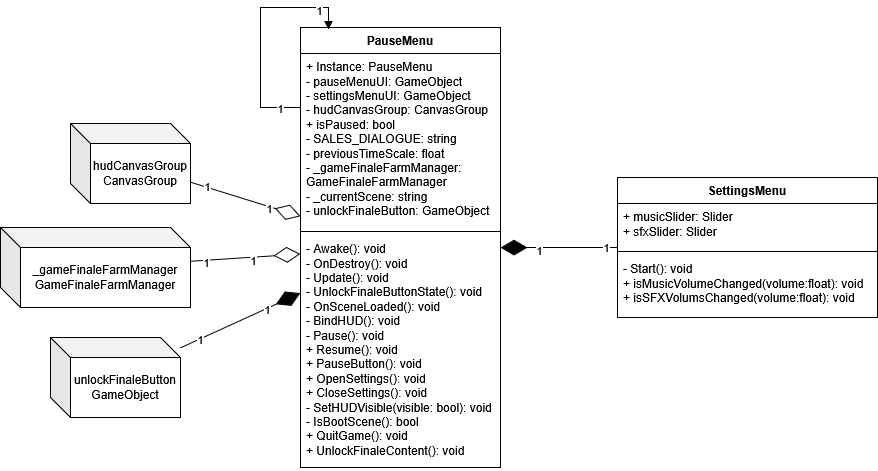

The diagram above was exported from draw.io. Its source (the exported page's mxGraphModel, read from the mxfile embedded in the PNG):
<mxGraphModel dx="1869" dy="562" grid="1" gridSize="10" guides="1" tooltips="1" connect="1" arrows="1" fold="1" page="1" pageScale="1" pageWidth="827" pageHeight="1169" math="0" shadow="0">
  <root>
    <mxCell id="0" />
    <mxCell id="1" parent="0" />
    <mxCell id="ATdMYzoza_IIUyeIa6tU-1" parent="1" style="swimlane;fontStyle=1;align=center;verticalAlign=top;childLayout=stackLayout;horizontal=1;startSize=26;horizontalStack=0;resizeParent=1;resizeParentMax=0;resizeLast=0;collapsible=1;marginBottom=0;whiteSpace=wrap;html=1;" value="PauseMenu" vertex="1">
      <mxGeometry height="440" width="200" x="250" y="80" as="geometry" />
    </mxCell>
    <mxCell id="ATdMYzoza_IIUyeIa6tU-2" parent="ATdMYzoza_IIUyeIa6tU-1" style="text;strokeColor=none;fillColor=none;align=left;verticalAlign=top;spacingLeft=4;spacingRight=4;overflow=hidden;rotatable=0;points=[[0,0.5],[1,0.5]];portConstraint=eastwest;whiteSpace=wrap;html=1;" value="&lt;div&gt;+ Instance: PauseMenu&lt;/div&gt;&lt;div&gt;- pauseMenuUI: GameObject&lt;/div&gt;&lt;div&gt;- settingsMenuUI: GameObject&lt;/div&gt;&lt;div&gt;- hudCanvasGroup: CanvasGroup&lt;/div&gt;&lt;div&gt;+ isPaused: bool&lt;/div&gt;&lt;div&gt;- SALES_DIALOGUE: string&lt;/div&gt;&lt;div&gt;- previousTimeScale: float&lt;/div&gt;&lt;div&gt;- _gameFinaleFarmManager: GameFinaleFarmManager&lt;/div&gt;&lt;div&gt;- _currentScene: string&lt;/div&gt;&lt;div&gt;- unlockFinaleButton: GameObject&lt;/div&gt;" vertex="1">
      <mxGeometry height="174" width="200" y="26" as="geometry" />
    </mxCell>
    <mxCell id="ATdMYzoza_IIUyeIa6tU-3" parent="ATdMYzoza_IIUyeIa6tU-1" style="line;strokeWidth=1;fillColor=none;align=left;verticalAlign=middle;spacingTop=-1;spacingLeft=3;spacingRight=3;rotatable=0;labelPosition=right;points=[];portConstraint=eastwest;strokeColor=inherit;" value="" vertex="1">
      <mxGeometry height="8" width="200" y="200" as="geometry" />
    </mxCell>
    <mxCell id="ATdMYzoza_IIUyeIa6tU-4" parent="ATdMYzoza_IIUyeIa6tU-1" style="text;strokeColor=none;fillColor=none;align=left;verticalAlign=top;spacingLeft=4;spacingRight=4;overflow=hidden;rotatable=0;points=[[0,0.5],[1,0.5]];portConstraint=eastwest;whiteSpace=wrap;html=1;" value="&lt;div&gt;- Awake(): void&lt;/div&gt;&lt;div&gt;- OnDestroy(): void&lt;/div&gt;&lt;div&gt;- Update(): void&lt;/div&gt;&lt;div&gt;- UnlockFinaleButtonState(): void&lt;/div&gt;&lt;div&gt;- OnSceneLoaded(): void&lt;/div&gt;&lt;div&gt;- BindHUD(): void&lt;/div&gt;&lt;div&gt;- Pause(): void&lt;/div&gt;&lt;div&gt;+ Resume(): void&lt;/div&gt;&lt;div&gt;+ PauseButton(): void&lt;/div&gt;&lt;div&gt;+ OpenSettings(): void&lt;/div&gt;&lt;div&gt;+ CloseSettings(): void&lt;/div&gt;&lt;div&gt;- SetHUDVisible(visible: bool): void&lt;/div&gt;&lt;div&gt;- IsBootScene(): bool&lt;/div&gt;&lt;div&gt;+ QuitGame(): void&lt;/div&gt;&lt;div&gt;+ UnlockFinaleContent(): void&lt;/div&gt;" vertex="1">
      <mxGeometry height="232" width="200" y="208" as="geometry" />
    </mxCell>
    <mxCell id="ATdMYzoza_IIUyeIa6tU-5" parent="1" style="swimlane;fontStyle=1;align=center;verticalAlign=top;childLayout=stackLayout;horizontal=1;startSize=26;horizontalStack=0;resizeParent=1;resizeParentMax=0;resizeLast=0;collapsible=1;marginBottom=0;whiteSpace=wrap;html=1;" value="SettingsMenu" vertex="1">
      <mxGeometry height="140" width="260" x="567" y="230" as="geometry" />
    </mxCell>
    <mxCell id="ATdMYzoza_IIUyeIa6tU-6" parent="ATdMYzoza_IIUyeIa6tU-5" style="text;strokeColor=none;fillColor=none;align=left;verticalAlign=top;spacingLeft=4;spacingRight=4;overflow=hidden;rotatable=0;points=[[0,0.5],[1,0.5]];portConstraint=eastwest;whiteSpace=wrap;html=1;" value="&lt;div&gt;+ musicSlider: Slider&lt;/div&gt;&lt;div&gt;+ sfxSlider: Slider&lt;/div&gt;&lt;div&gt;&lt;br&gt;&lt;/div&gt;" vertex="1">
      <mxGeometry height="44" width="260" y="26" as="geometry" />
    </mxCell>
    <mxCell id="ATdMYzoza_IIUyeIa6tU-7" parent="ATdMYzoza_IIUyeIa6tU-5" style="line;strokeWidth=1;fillColor=none;align=left;verticalAlign=middle;spacingTop=-1;spacingLeft=3;spacingRight=3;rotatable=0;labelPosition=right;points=[];portConstraint=eastwest;strokeColor=inherit;" value="" vertex="1">
      <mxGeometry height="8" width="260" y="70" as="geometry" />
    </mxCell>
    <mxCell id="ATdMYzoza_IIUyeIa6tU-8" parent="ATdMYzoza_IIUyeIa6tU-5" style="text;strokeColor=none;fillColor=none;align=left;verticalAlign=top;spacingLeft=4;spacingRight=4;overflow=hidden;rotatable=0;points=[[0,0.5],[1,0.5]];portConstraint=eastwest;whiteSpace=wrap;html=1;" value="&lt;div&gt;- Start(): void&lt;/div&gt;&lt;div&gt;+ isMusicVolumeChanged(volume:float): void&lt;/div&gt;&lt;div&gt;+ isSFXVolumsChanged(volume:float): void&lt;/div&gt;" vertex="1">
      <mxGeometry height="62" width="260" y="78" as="geometry" />
    </mxCell>
    <mxCell id="ATdMYzoza_IIUyeIa6tU-9" edge="1" parent="1" source="ATdMYzoza_IIUyeIa6tU-5" style="endArrow=diamondThin;endFill=1;endSize=24;html=1;rounded=0;" target="ATdMYzoza_IIUyeIa6tU-1" value="">
      <mxGeometry relative="1" width="160" as="geometry">
        <mxPoint x="540" y="360" as="sourcePoint" />
        <mxPoint x="700" y="360" as="targetPoint" />
      </mxGeometry>
    </mxCell>
    <mxCell id="ATdMYzoza_IIUyeIa6tU-10" connectable="0" parent="ATdMYzoza_IIUyeIa6tU-9" style="edgeLabel;html=1;align=center;verticalAlign=middle;resizable=0;points=[];" value="1" vertex="1">
      <mxGeometry relative="1" x="0.3504" y="2" as="geometry">
        <mxPoint as="offset" />
      </mxGeometry>
    </mxCell>
    <mxCell id="ATdMYzoza_IIUyeIa6tU-11" connectable="0" parent="ATdMYzoza_IIUyeIa6tU-9" style="edgeLabel;html=1;align=center;verticalAlign=middle;resizable=0;points=[];" value="1" vertex="1">
      <mxGeometry relative="1" x="-0.7949" y="-1" as="geometry">
        <mxPoint as="offset" />
      </mxGeometry>
    </mxCell>
    <mxCell id="ATdMYzoza_IIUyeIa6tU-12" edge="1" parent="1" source="ATdMYzoza_IIUyeIa6tU-1" style="endArrow=block;endFill=1;html=1;edgeStyle=orthogonalEdgeStyle;align=left;verticalAlign=top;rounded=0;entryX=0.14;entryY=0.005;entryDx=0;entryDy=0;entryPerimeter=0;" target="ATdMYzoza_IIUyeIa6tU-1" value="">
      <mxGeometry relative="1" x="-1" as="geometry">
        <Array as="points">
          <mxPoint x="210" y="160" />
          <mxPoint x="210" y="60" />
          <mxPoint x="278" y="60" />
        </Array>
        <mxPoint x="50" y="140" as="sourcePoint" />
        <mxPoint x="120" y="120" as="targetPoint" />
      </mxGeometry>
    </mxCell>
    <mxCell id="ATdMYzoza_IIUyeIa6tU-14" connectable="0" parent="ATdMYzoza_IIUyeIa6tU-12" style="edgeLabel;html=1;align=center;verticalAlign=middle;resizable=0;points=[];" value="1" vertex="1">
      <mxGeometry relative="1" x="-0.8175" as="geometry">
        <mxPoint as="offset" />
      </mxGeometry>
    </mxCell>
    <mxCell id="ATdMYzoza_IIUyeIa6tU-15" connectable="0" parent="ATdMYzoza_IIUyeIa6tU-12" style="edgeLabel;html=1;align=center;verticalAlign=middle;resizable=0;points=[];" value="1" vertex="1">
      <mxGeometry relative="1" x="0.7202" y="-2" as="geometry">
        <mxPoint as="offset" />
      </mxGeometry>
    </mxCell>
    <mxCell id="ATdMYzoza_IIUyeIa6tU-18" parent="1" style="shape=cube;whiteSpace=wrap;html=1;boundedLbl=1;backgroundOutline=1;darkOpacity=0.05;darkOpacity2=0.1;" value="&lt;div&gt;hudCanvasGroup&lt;/div&gt;&lt;div&gt;CanvasGroup&lt;/div&gt;" vertex="1">
      <mxGeometry height="80" width="120" x="20" y="176" as="geometry" />
    </mxCell>
    <mxCell id="ATdMYzoza_IIUyeIa6tU-19" edge="1" parent="1" source="ATdMYzoza_IIUyeIa6tU-18" style="endArrow=diamondThin;endFill=0;endSize=24;html=1;rounded=0;" target="ATdMYzoza_IIUyeIa6tU-1" value="">
      <mxGeometry relative="1" width="160" as="geometry">
        <mxPoint x="80" y="310" as="sourcePoint" />
        <mxPoint x="240" y="310" as="targetPoint" />
      </mxGeometry>
    </mxCell>
    <mxCell id="ATdMYzoza_IIUyeIa6tU-23" connectable="0" parent="ATdMYzoza_IIUyeIa6tU-19" style="edgeLabel;html=1;align=center;verticalAlign=middle;resizable=0;points=[];" value="1" vertex="1">
      <mxGeometry relative="1" x="-0.7035" y="1" as="geometry">
        <mxPoint as="offset" />
      </mxGeometry>
    </mxCell>
    <mxCell id="ATdMYzoza_IIUyeIa6tU-24" connectable="0" parent="ATdMYzoza_IIUyeIa6tU-19" style="edgeLabel;html=1;align=center;verticalAlign=middle;resizable=0;points=[];" value="1" vertex="1">
      <mxGeometry relative="1" x="0.4326" y="-1" as="geometry">
        <mxPoint as="offset" />
      </mxGeometry>
    </mxCell>
    <mxCell id="ATdMYzoza_IIUyeIa6tU-21" parent="1" style="shape=cube;whiteSpace=wrap;html=1;boundedLbl=1;backgroundOutline=1;darkOpacity=0.05;darkOpacity2=0.1;" value="&lt;div&gt;_gameFinaleFarmManager&lt;/div&gt;&lt;div&gt;GameFinaleFarmManager&lt;/div&gt;" vertex="1">
      <mxGeometry height="80" width="190" x="-50" y="280" as="geometry" />
    </mxCell>
    <mxCell id="ATdMYzoza_IIUyeIa6tU-22" edge="1" parent="1" source="ATdMYzoza_IIUyeIa6tU-21" style="endArrow=diamondThin;endFill=0;endSize=24;html=1;rounded=0;" target="ATdMYzoza_IIUyeIa6tU-1" value="">
      <mxGeometry relative="1" width="160" as="geometry">
        <mxPoint x="70" y="440" as="sourcePoint" />
        <mxPoint x="230" y="440" as="targetPoint" />
      </mxGeometry>
    </mxCell>
    <mxCell id="ATdMYzoza_IIUyeIa6tU-25" connectable="0" parent="ATdMYzoza_IIUyeIa6tU-22" style="edgeLabel;html=1;align=center;verticalAlign=middle;resizable=0;points=[];" value="1" vertex="1">
      <mxGeometry relative="1" x="-0.7196" y="-2" as="geometry">
        <mxPoint as="offset" />
      </mxGeometry>
    </mxCell>
    <mxCell id="ATdMYzoza_IIUyeIa6tU-26" connectable="0" parent="ATdMYzoza_IIUyeIa6tU-22" style="edgeLabel;html=1;align=center;verticalAlign=middle;resizable=0;points=[];" value="1" vertex="1">
      <mxGeometry relative="1" x="0.1252" y="-3" as="geometry">
        <mxPoint as="offset" />
      </mxGeometry>
    </mxCell>
    <mxCell id="ATdMYzoza_IIUyeIa6tU-27" parent="1" style="shape=cube;whiteSpace=wrap;html=1;boundedLbl=1;backgroundOutline=1;darkOpacity=0.05;darkOpacity2=0.1;" value="&lt;div&gt;unlockFinaleButton&lt;/div&gt;&lt;div&gt;GameObject&lt;/div&gt;" vertex="1">
      <mxGeometry height="80" width="130" y="390" as="geometry" />
    </mxCell>
    <mxCell id="ATdMYzoza_IIUyeIa6tU-28" edge="1" parent="1" source="ATdMYzoza_IIUyeIa6tU-27" style="endArrow=diamondThin;endFill=1;endSize=24;html=1;rounded=0;" target="ATdMYzoza_IIUyeIa6tU-1" value="">
      <mxGeometry relative="1" width="160" as="geometry">
        <mxPoint x="60" y="500" as="sourcePoint" />
        <mxPoint x="220" y="500" as="targetPoint" />
      </mxGeometry>
    </mxCell>
    <mxCell id="ATdMYzoza_IIUyeIa6tU-29" connectable="0" parent="ATdMYzoza_IIUyeIa6tU-28" style="edgeLabel;html=1;align=center;verticalAlign=middle;resizable=0;points=[];" value="1" vertex="1">
      <mxGeometry relative="1" x="-0.6758" as="geometry">
        <mxPoint as="offset" />
      </mxGeometry>
    </mxCell>
    <mxCell id="ATdMYzoza_IIUyeIa6tU-30" connectable="0" parent="ATdMYzoza_IIUyeIa6tU-28" style="edgeLabel;html=1;align=center;verticalAlign=middle;resizable=0;points=[];" value="1" vertex="1">
      <mxGeometry relative="1" x="0.4373" y="-1" as="geometry">
        <mxPoint as="offset" />
      </mxGeometry>
    </mxCell>
  </root>
</mxGraphModel>